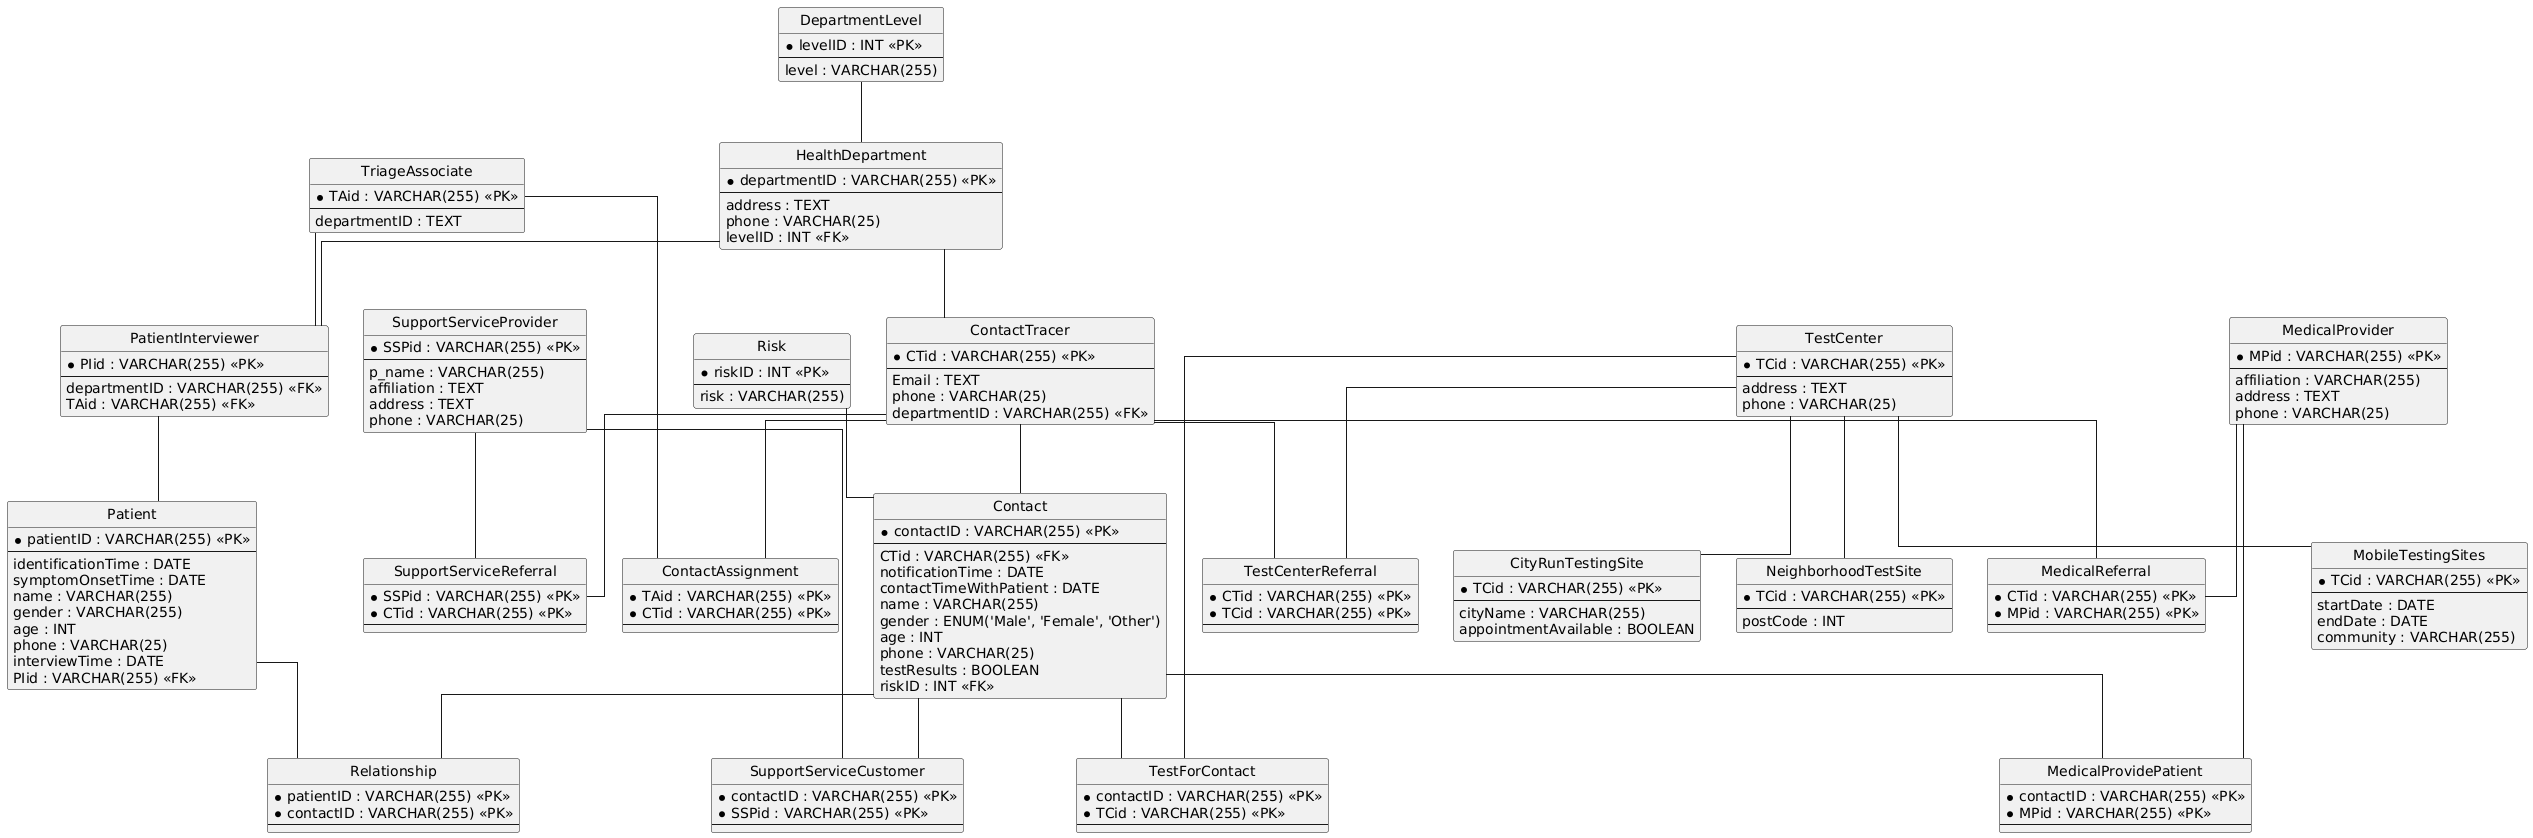

The diagram above was rendered by PlantUML. Its source (embedded in the PNG):
@startuml
hide circle
skinparam linetype ortho

entity "DepartmentLevel" as DepartmentLevel {
  * levelID : INT <<PK>>
  --
  level : VARCHAR(255)
}

entity "HealthDepartment" as HealthDepartment {
  * departmentID : VARCHAR(255) <<PK>>
  --
  address : TEXT
  phone : VARCHAR(25)
  levelID : INT <<FK>>
}

entity "TriageAssociate" as TriageAssociate {
  * TAid : VARCHAR(255) <<PK>>
  --
  departmentID : TEXT
}

entity "TestCenter" as TestCenter {
  * TCid : VARCHAR(255) <<PK>>
  --
  address : TEXT
  phone : VARCHAR(25)
}

entity "MobileTestingSites" as MobileTestingSites {
  * TCid : VARCHAR(255) <<PK>>
  --
  startDate : DATE
  endDate : DATE
  community : VARCHAR(255)
}

entity "CityRunTestingSite" as CityRunTestingSite {
  * TCid : VARCHAR(255) <<PK>>
  --
  cityName : VARCHAR(255)
  appointmentAvailable : BOOLEAN
}

entity "SupportServiceProvider" as SupportServiceProvider {
  * SSPid : VARCHAR(255) <<PK>>
  --
  p_name : VARCHAR(255)
  affiliation : TEXT
  address : TEXT
  phone : VARCHAR(25)
}

entity "MedicalProvider" as MedicalProvider {
  * MPid : VARCHAR(255) <<PK>>
  --
  affiliation : VARCHAR(255)
  address : TEXT
  phone : VARCHAR(25)
}

entity "NeighborhoodTestSite" as NeighborhoodTestSite {
  * TCid : VARCHAR(255) <<PK>>
  --
  postCode : INT
}

entity "PatientInterviewer" as PatientInterviewer {
  * PIid : VARCHAR(255) <<PK>>
  --
  departmentID : VARCHAR(255) <<FK>>
  TAid : VARCHAR(255) <<FK>>
}

entity "Patient" as Patient {
  * patientID : VARCHAR(255) <<PK>>
  --
  identificationTime : DATE
  symptomOnsetTime : DATE
  name : VARCHAR(255)
  gender : VARCHAR(255)
  age : INT
  phone : VARCHAR(25)
  interviewTime : DATE
  PIid : VARCHAR(255) <<FK>>
}

entity "Relationship" as Relationship {
  * patientID : VARCHAR(255) <<PK>>
  * contactID : VARCHAR(255) <<PK>>
  --
}

entity "TestCenterReferral" as TestCenterReferral {
  * CTid : VARCHAR(255) <<PK>>
  * TCid : VARCHAR(255) <<PK>>
  --
}

entity "ContactTracer" as ContactTracer {
  * CTid : VARCHAR(255) <<PK>>
  --
  Email : TEXT
  phone : VARCHAR(25)
  departmentID : VARCHAR(255) <<FK>>
}

entity "SupportServiceReferral" as SupportServiceReferral {
  * SSPid : VARCHAR(255) <<PK>>
  * CTid : VARCHAR(255) <<PK>>
  --
}

entity "Contact" as Contact {
  * contactID : VARCHAR(255) <<PK>>
  --
  CTid : VARCHAR(255) <<FK>>
  notificationTime : DATE
  contactTimeWithPatient : DATE
  name : VARCHAR(255)
  gender : ENUM('Male', 'Female', 'Other')
  age : INT
  phone : VARCHAR(25)
  testResults : BOOLEAN
  riskID : INT <<FK>>
}

entity "Risk" as Risk {
  * riskID : INT <<PK>>
  --
  risk : VARCHAR(255)
}

entity "SupportServiceCustomer" as SupportServiceCustomer {
  * contactID : VARCHAR(255) <<PK>>
  * SSPid : VARCHAR(255) <<PK>>
  --
}

entity "MedicalReferral" as MedicalReferral {
  * CTid : VARCHAR(255) <<PK>>
  * MPid : VARCHAR(255) <<PK>>
  --
}

entity "ContactAssignment" as ContactAssignment {
  * TAid : VARCHAR(255) <<PK>>
  * CTid : VARCHAR(255) <<PK>>
  --
}

entity "TestForContact" as TestForContact {
  * contactID : VARCHAR(255) <<PK>>
  * TCid : VARCHAR(255) <<PK>>
  --
}

entity "MedicalProvidePatient" as MedicalProvidePatient {
  * contactID : VARCHAR(255) <<PK>>
  * MPid : VARCHAR(255) <<PK>>
  --
}

DepartmentLevel -- HealthDepartment
TestCenter -- MobileTestingSites
TestCenter -- CityRunTestingSite
TestCenter -- NeighborhoodTestSite
HealthDepartment -- PatientInterviewer
TriageAssociate -- PatientInterviewer
PatientInterviewer -- Patient
Patient -- Relationship
Contact -- Relationship
ContactTracer -- TestCenterReferral
TestCenter -- TestCenterReferral
HealthDepartment -- ContactTracer
SupportServiceProvider -- SupportServiceReferral
ContactTracer -- SupportServiceReferral
ContactTracer -- Contact
Risk -- Contact
SupportServiceProvider -- SupportServiceCustomer
Contact -- SupportServiceCustomer
ContactTracer -- MedicalReferral
MedicalProvider -- MedicalReferral
TriageAssociate -- ContactAssignment
ContactTracer -- ContactAssignment
Contact -- TestForContact
TestCenter -- TestForContact
Contact -- MedicalProvidePatient
MedicalProvider -- MedicalProvidePatient
@enduml